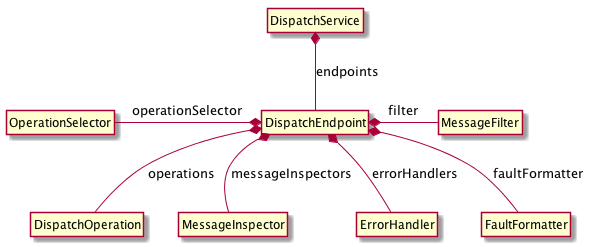

The diagram above was rendered by PlantUML. Its source (embedded in the PNG):
@startuml
hide members
 hide circle
 DispatchService *-- DispatchEndpoint : endpoints
 DispatchEndpoint *-- DispatchOperation : operations
 DispatchEndpoint *- MessageFilter : filter
 OperationSelector -* DispatchEndpoint : operationSelector
 DispatchEndpoint *-- MessageInspector : messageInspectors
 DispatchEndpoint *-- ErrorHandler : errorHandlers
 DispatchEndpoint *-- FaultFormatter : faultFormatter
@enduml